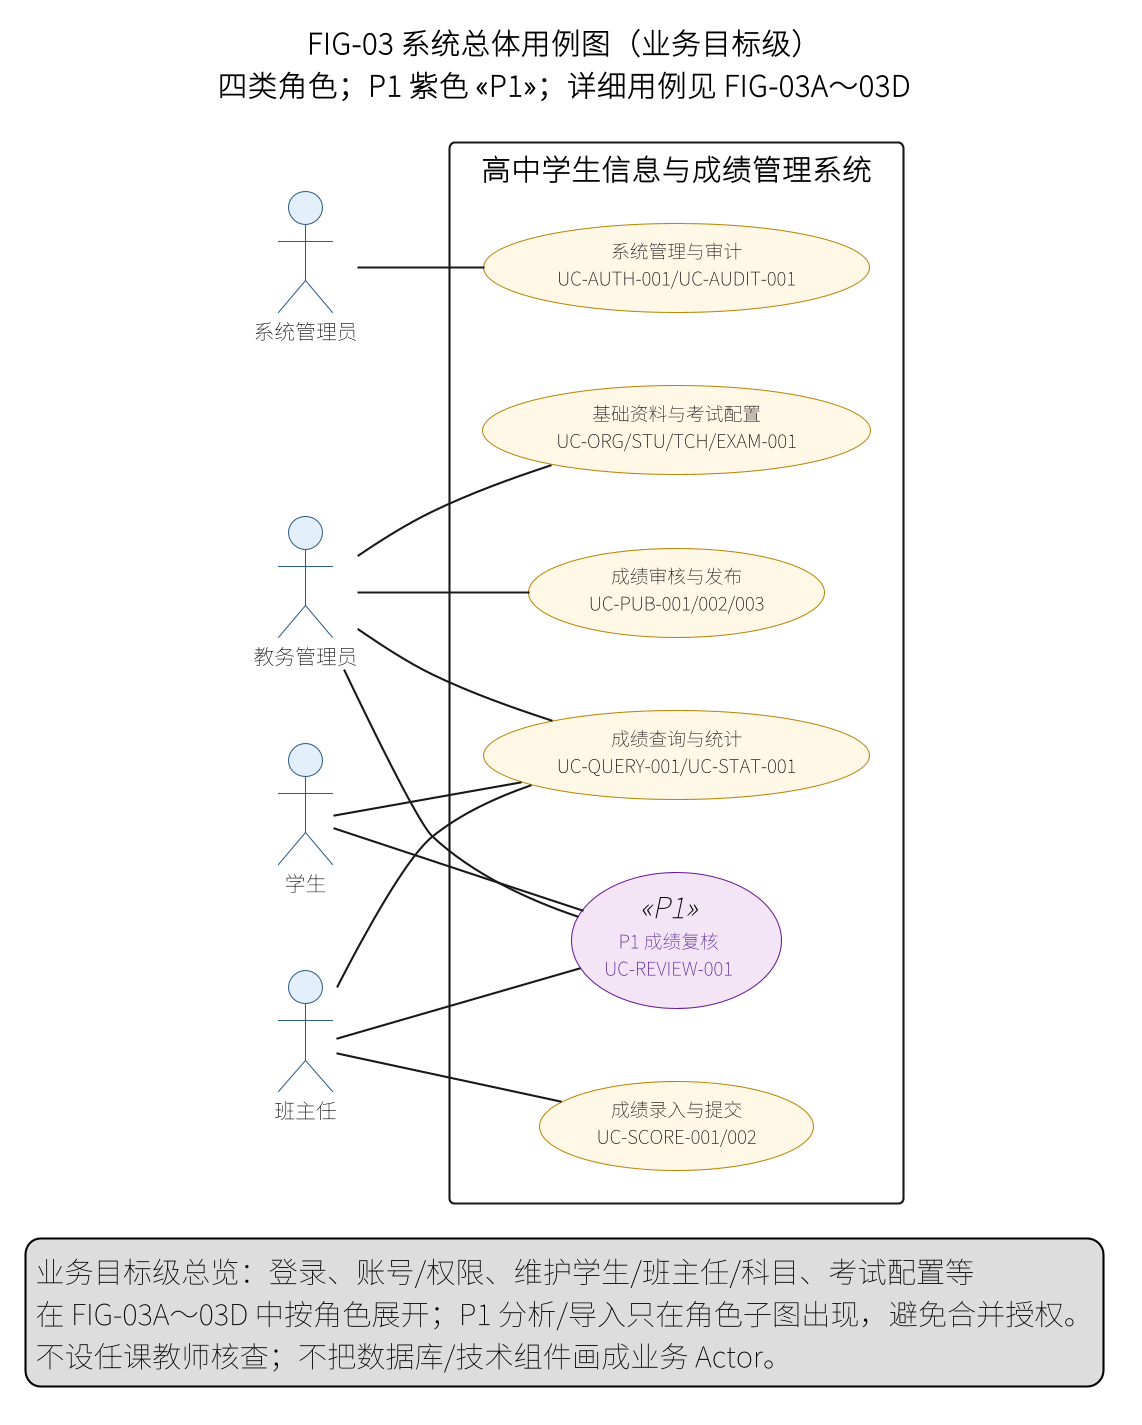

The diagram above was rendered by PlantUML. Its source (embedded in the PNG):
@startuml
left to right direction
skinparam defaultFontName "Noto Sans CJK SC"
skinparam dpi 200
skinparam shadowing false
skinparam usecase {
  BackgroundColor #FFF8E7
  BorderColor #B8860B
  FontSize 9
}
skinparam actor {
  BackgroundColor #E3F0FB
  BorderColor #2F5D8A
  FontSize 10
}
skinparam usecase<<P1>> {
  BackgroundColor #F3E5F5
  BorderColor #6A1B9A
  FontColor #4A148C
}
title FIG-03 系统总体用例图（业务目标级）\n四类角色；P1 紫色 <<P1>>；详细用例见 FIG-03A～03D

actor "系统管理员" as SA
actor "教务管理员" as AC
actor "班主任" as HT
actor "学生" as ST

rectangle "高中学生信息与成绩管理系统" {
  usecase "系统管理与审计\nUC-AUTH-001/UC-AUDIT-001" as U_ADMIN
  usecase "基础资料与考试配置\nUC-ORG/STU/TCH/EXAM-001" as U_BASE
  usecase "成绩录入与提交\nUC-SCORE-001/002" as U_RECORD
  usecase "成绩审核与发布\nUC-PUB-001/002/003" as U_PUB
  usecase "成绩查询与统计\nUC-QUERY-001/UC-STAT-001" as U_QUERY
  usecase "P1 成绩复核\nUC-REVIEW-001" as U_REVIEW <<P1>>
}

SA -- U_ADMIN
AC -- U_BASE
HT -- U_RECORD
AC -- U_PUB
ST -- U_QUERY
HT -- U_QUERY
AC -- U_QUERY
ST -- U_REVIEW
HT -- U_REVIEW
AC -- U_REVIEW

legend bottom
  业务目标级总览：登录、账号/权限、维护学生/班主任/科目、考试配置等
  在 FIG-03A～03D 中按角色展开；P1 分析/导入只在角色子图出现，避免合并授权。
  不设任课教师核查；不把数据库/技术组件画成业务 Actor。
endlegend
@enduml